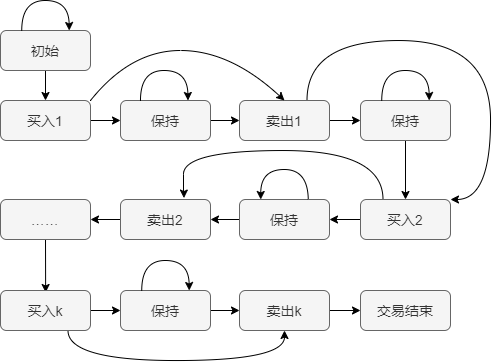

The diagram above was exported from draw.io. Its source (the exported page's mxGraphModel, read from the mxfile embedded in the PNG):
<mxGraphModel dx="621" dy="565" grid="1" gridSize="10" guides="1" tooltips="1" connect="1" arrows="1" fold="1" page="1" pageScale="1" pageWidth="827" pageHeight="1169" math="0" shadow="0">
  <root>
    <mxCell id="WIyWlLk6GJQsqaUBKTNV-0" />
    <mxCell id="WIyWlLk6GJQsqaUBKTNV-1" parent="WIyWlLk6GJQsqaUBKTNV-0" />
    <mxCell id="v02cKQsUlc3Gl6WiS0Ar-9" style="edgeStyle=none;rounded=0;orthogonalLoop=1;jettySize=auto;html=1;exitX=0.5;exitY=1;exitDx=0;exitDy=0;entryX=0.5;entryY=0;entryDx=0;entryDy=0;fontSize=14;" edge="1" parent="WIyWlLk6GJQsqaUBKTNV-1" source="v02cKQsUlc3Gl6WiS0Ar-0" target="v02cKQsUlc3Gl6WiS0Ar-1">
      <mxGeometry relative="1" as="geometry" />
    </mxCell>
    <mxCell id="v02cKQsUlc3Gl6WiS0Ar-0" value="初始" style="rounded=1;whiteSpace=wrap;html=1;fillColor=#f5f5f5;strokeColor=#666666;fontColor=#333333;fontSize=14;" vertex="1" parent="WIyWlLk6GJQsqaUBKTNV-1">
      <mxGeometry x="130" y="190" width="90" height="40" as="geometry" />
    </mxCell>
    <mxCell id="v02cKQsUlc3Gl6WiS0Ar-10" style="edgeStyle=none;rounded=0;orthogonalLoop=1;jettySize=auto;html=1;exitX=1;exitY=0.5;exitDx=0;exitDy=0;entryX=0;entryY=0.5;entryDx=0;entryDy=0;fontSize=14;" edge="1" parent="WIyWlLk6GJQsqaUBKTNV-1" source="v02cKQsUlc3Gl6WiS0Ar-1" target="v02cKQsUlc3Gl6WiS0Ar-2">
      <mxGeometry relative="1" as="geometry" />
    </mxCell>
    <mxCell id="v02cKQsUlc3Gl6WiS0Ar-1" value="买入1" style="rounded=1;whiteSpace=wrap;html=1;fillColor=#f5f5f5;strokeColor=#666666;fontColor=#333333;fontSize=14;" vertex="1" parent="WIyWlLk6GJQsqaUBKTNV-1">
      <mxGeometry x="130" y="260" width="90" height="40" as="geometry" />
    </mxCell>
    <mxCell id="v02cKQsUlc3Gl6WiS0Ar-11" style="edgeStyle=none;rounded=0;orthogonalLoop=1;jettySize=auto;html=1;exitX=1;exitY=0.5;exitDx=0;exitDy=0;entryX=0;entryY=0.5;entryDx=0;entryDy=0;fontSize=14;" edge="1" parent="WIyWlLk6GJQsqaUBKTNV-1" source="v02cKQsUlc3Gl6WiS0Ar-2" target="v02cKQsUlc3Gl6WiS0Ar-3">
      <mxGeometry relative="1" as="geometry" />
    </mxCell>
    <mxCell id="v02cKQsUlc3Gl6WiS0Ar-2" value="保持" style="rounded=1;whiteSpace=wrap;html=1;fillColor=#f5f5f5;strokeColor=#666666;fontColor=#333333;fontSize=14;" vertex="1" parent="WIyWlLk6GJQsqaUBKTNV-1">
      <mxGeometry x="250" y="260" width="90" height="40" as="geometry" />
    </mxCell>
    <mxCell id="v02cKQsUlc3Gl6WiS0Ar-12" style="edgeStyle=none;rounded=0;orthogonalLoop=1;jettySize=auto;html=1;exitX=1;exitY=0.5;exitDx=0;exitDy=0;entryX=0;entryY=0.5;entryDx=0;entryDy=0;fontSize=14;" edge="1" parent="WIyWlLk6GJQsqaUBKTNV-1" source="v02cKQsUlc3Gl6WiS0Ar-3" target="v02cKQsUlc3Gl6WiS0Ar-4">
      <mxGeometry relative="1" as="geometry" />
    </mxCell>
    <mxCell id="v02cKQsUlc3Gl6WiS0Ar-33" style="edgeStyle=orthogonalEdgeStyle;curved=1;rounded=0;orthogonalLoop=1;jettySize=auto;html=1;exitX=0.75;exitY=0;exitDx=0;exitDy=0;entryX=1;entryY=0;entryDx=0;entryDy=0;fontSize=14;" edge="1" parent="WIyWlLk6GJQsqaUBKTNV-1" source="v02cKQsUlc3Gl6WiS0Ar-3" target="v02cKQsUlc3Gl6WiS0Ar-5">
      <mxGeometry relative="1" as="geometry">
        <Array as="points">
          <mxPoint x="437" y="200" />
          <mxPoint x="620" y="200" />
          <mxPoint x="620" y="359" />
        </Array>
      </mxGeometry>
    </mxCell>
    <mxCell id="v02cKQsUlc3Gl6WiS0Ar-3" value="卖出1" style="rounded=1;whiteSpace=wrap;html=1;fillColor=#f5f5f5;strokeColor=#666666;fontColor=#333333;fontSize=14;" vertex="1" parent="WIyWlLk6GJQsqaUBKTNV-1">
      <mxGeometry x="369" y="260" width="90" height="40" as="geometry" />
    </mxCell>
    <mxCell id="v02cKQsUlc3Gl6WiS0Ar-13" style="edgeStyle=none;rounded=0;orthogonalLoop=1;jettySize=auto;html=1;exitX=0.5;exitY=1;exitDx=0;exitDy=0;entryX=0.5;entryY=0;entryDx=0;entryDy=0;fontSize=14;" edge="1" parent="WIyWlLk6GJQsqaUBKTNV-1" source="v02cKQsUlc3Gl6WiS0Ar-4" target="v02cKQsUlc3Gl6WiS0Ar-5">
      <mxGeometry relative="1" as="geometry" />
    </mxCell>
    <mxCell id="v02cKQsUlc3Gl6WiS0Ar-4" value="保持" style="rounded=1;whiteSpace=wrap;html=1;fillColor=#f5f5f5;strokeColor=#666666;fontColor=#333333;fontSize=14;" vertex="1" parent="WIyWlLk6GJQsqaUBKTNV-1">
      <mxGeometry x="490" y="260" width="90" height="40" as="geometry" />
    </mxCell>
    <mxCell id="v02cKQsUlc3Gl6WiS0Ar-14" style="edgeStyle=none;rounded=0;orthogonalLoop=1;jettySize=auto;html=1;exitX=0;exitY=0.5;exitDx=0;exitDy=0;fontSize=14;" edge="1" parent="WIyWlLk6GJQsqaUBKTNV-1" source="v02cKQsUlc3Gl6WiS0Ar-5" target="v02cKQsUlc3Gl6WiS0Ar-6">
      <mxGeometry relative="1" as="geometry" />
    </mxCell>
    <mxCell id="v02cKQsUlc3Gl6WiS0Ar-34" style="edgeStyle=orthogonalEdgeStyle;curved=1;rounded=0;orthogonalLoop=1;jettySize=auto;html=1;exitX=0.25;exitY=0;exitDx=0;exitDy=0;entryX=0.705;entryY=-0.036;entryDx=0;entryDy=0;fontSize=14;entryPerimeter=0;" edge="1" parent="WIyWlLk6GJQsqaUBKTNV-1" source="v02cKQsUlc3Gl6WiS0Ar-5" target="v02cKQsUlc3Gl6WiS0Ar-7">
      <mxGeometry relative="1" as="geometry">
        <Array as="points">
          <mxPoint x="513" y="310" />
          <mxPoint x="313" y="310" />
          <mxPoint x="313" y="358" />
        </Array>
      </mxGeometry>
    </mxCell>
    <mxCell id="v02cKQsUlc3Gl6WiS0Ar-5" value="买入2" style="rounded=1;whiteSpace=wrap;html=1;fillColor=#f5f5f5;strokeColor=#666666;fontColor=#333333;fontSize=14;" vertex="1" parent="WIyWlLk6GJQsqaUBKTNV-1">
      <mxGeometry x="490" y="359" width="90" height="40" as="geometry" />
    </mxCell>
    <mxCell id="v02cKQsUlc3Gl6WiS0Ar-15" style="edgeStyle=none;rounded=0;orthogonalLoop=1;jettySize=auto;html=1;exitX=0;exitY=0.5;exitDx=0;exitDy=0;entryX=1;entryY=0.5;entryDx=0;entryDy=0;fontSize=14;" edge="1" parent="WIyWlLk6GJQsqaUBKTNV-1" source="v02cKQsUlc3Gl6WiS0Ar-6" target="v02cKQsUlc3Gl6WiS0Ar-7">
      <mxGeometry relative="1" as="geometry" />
    </mxCell>
    <mxCell id="v02cKQsUlc3Gl6WiS0Ar-6" value="保持" style="rounded=1;whiteSpace=wrap;html=1;fillColor=#f5f5f5;strokeColor=#666666;fontColor=#333333;fontSize=14;" vertex="1" parent="WIyWlLk6GJQsqaUBKTNV-1">
      <mxGeometry x="369" y="359" width="90" height="40" as="geometry" />
    </mxCell>
    <mxCell id="v02cKQsUlc3Gl6WiS0Ar-16" style="edgeStyle=none;rounded=0;orthogonalLoop=1;jettySize=auto;html=1;exitX=0;exitY=0.5;exitDx=0;exitDy=0;entryX=1;entryY=0.5;entryDx=0;entryDy=0;fontSize=14;" edge="1" parent="WIyWlLk6GJQsqaUBKTNV-1" source="v02cKQsUlc3Gl6WiS0Ar-7" target="v02cKQsUlc3Gl6WiS0Ar-8">
      <mxGeometry relative="1" as="geometry" />
    </mxCell>
    <mxCell id="v02cKQsUlc3Gl6WiS0Ar-7" value="卖出2" style="rounded=1;whiteSpace=wrap;html=1;fillColor=#f5f5f5;strokeColor=#666666;fontColor=#333333;fontSize=14;" vertex="1" parent="WIyWlLk6GJQsqaUBKTNV-1">
      <mxGeometry x="250" y="359" width="90" height="40" as="geometry" />
    </mxCell>
    <mxCell id="v02cKQsUlc3Gl6WiS0Ar-17" style="edgeStyle=none;rounded=0;orthogonalLoop=1;jettySize=auto;html=1;exitX=0.5;exitY=1;exitDx=0;exitDy=0;fontSize=14;" edge="1" parent="WIyWlLk6GJQsqaUBKTNV-1" source="v02cKQsUlc3Gl6WiS0Ar-8">
      <mxGeometry relative="1" as="geometry">
        <mxPoint x="175.1379310344828" y="452" as="targetPoint" />
      </mxGeometry>
    </mxCell>
    <mxCell id="v02cKQsUlc3Gl6WiS0Ar-8" value="……" style="rounded=1;whiteSpace=wrap;html=1;fillColor=#f5f5f5;strokeColor=#666666;fontColor=#333333;fontSize=14;" vertex="1" parent="WIyWlLk6GJQsqaUBKTNV-1">
      <mxGeometry x="130" y="359" width="90" height="40" as="geometry" />
    </mxCell>
    <mxCell id="v02cKQsUlc3Gl6WiS0Ar-18" value="" style="curved=1;endArrow=classic;html=1;fontSize=14;entryX=0.75;entryY=0;entryDx=0;entryDy=0;exitX=0.222;exitY=0;exitDx=0;exitDy=0;exitPerimeter=0;" edge="1" parent="WIyWlLk6GJQsqaUBKTNV-1" source="v02cKQsUlc3Gl6WiS0Ar-2" target="v02cKQsUlc3Gl6WiS0Ar-2">
      <mxGeometry width="50" height="50" relative="1" as="geometry">
        <mxPoint x="340" y="210" as="sourcePoint" />
        <mxPoint x="390" y="160" as="targetPoint" />
        <Array as="points">
          <mxPoint x="270" y="230" />
          <mxPoint x="317" y="230" />
        </Array>
      </mxGeometry>
    </mxCell>
    <mxCell id="v02cKQsUlc3Gl6WiS0Ar-19" value="" style="curved=1;endArrow=classic;html=1;fontSize=14;entryX=0.75;entryY=0;entryDx=0;entryDy=0;exitX=0.222;exitY=0;exitDx=0;exitDy=0;exitPerimeter=0;" edge="1" parent="WIyWlLk6GJQsqaUBKTNV-1">
      <mxGeometry width="50" height="50" relative="1" as="geometry">
        <mxPoint x="511.24" y="260" as="sourcePoint" />
        <mxPoint x="558.76" y="260" as="targetPoint" />
        <Array as="points">
          <mxPoint x="511.26" y="230" />
          <mxPoint x="558.26" y="230" />
        </Array>
      </mxGeometry>
    </mxCell>
    <mxCell id="v02cKQsUlc3Gl6WiS0Ar-20" value="" style="curved=1;endArrow=classic;html=1;fontSize=14;entryX=0.75;entryY=0;entryDx=0;entryDy=0;exitX=0.222;exitY=0;exitDx=0;exitDy=0;exitPerimeter=0;" edge="1" parent="WIyWlLk6GJQsqaUBKTNV-1">
      <mxGeometry width="50" height="50" relative="1" as="geometry">
        <mxPoint x="151.24" y="190" as="sourcePoint" />
        <mxPoint x="198.76" y="190" as="targetPoint" />
        <Array as="points">
          <mxPoint x="151.26" y="160" />
          <mxPoint x="198.26" y="160" />
        </Array>
      </mxGeometry>
    </mxCell>
    <mxCell id="v02cKQsUlc3Gl6WiS0Ar-21" value="" style="curved=1;endArrow=classic;html=1;fontSize=14;exitX=1;exitY=0;exitDx=0;exitDy=0;entryX=0.5;entryY=0;entryDx=0;entryDy=0;" edge="1" parent="WIyWlLk6GJQsqaUBKTNV-1" source="v02cKQsUlc3Gl6WiS0Ar-1" target="v02cKQsUlc3Gl6WiS0Ar-3">
      <mxGeometry width="50" height="50" relative="1" as="geometry">
        <mxPoint x="290" y="340" as="sourcePoint" />
        <mxPoint x="340" y="290" as="targetPoint" />
        <Array as="points">
          <mxPoint x="260" y="210" />
          <mxPoint x="360" y="210" />
        </Array>
      </mxGeometry>
    </mxCell>
    <mxCell id="v02cKQsUlc3Gl6WiS0Ar-23" value="" style="curved=1;endArrow=classic;html=1;fontSize=14;entryX=0.75;entryY=0;entryDx=0;entryDy=0;exitX=0.222;exitY=0;exitDx=0;exitDy=0;exitPerimeter=0;" edge="1" parent="WIyWlLk6GJQsqaUBKTNV-1">
      <mxGeometry width="50" height="50" relative="1" as="geometry">
        <mxPoint x="437.76" y="359" as="sourcePoint" />
        <mxPoint x="390.24" y="359" as="targetPoint" />
        <Array as="points">
          <mxPoint x="437.26" y="329" />
          <mxPoint x="390.26" y="329" />
        </Array>
      </mxGeometry>
    </mxCell>
    <mxCell id="v02cKQsUlc3Gl6WiS0Ar-28" style="edgeStyle=none;rounded=0;orthogonalLoop=1;jettySize=auto;html=1;exitX=1;exitY=0.5;exitDx=0;exitDy=0;entryX=0;entryY=0.5;entryDx=0;entryDy=0;fontSize=14;" edge="1" parent="WIyWlLk6GJQsqaUBKTNV-1" source="v02cKQsUlc3Gl6WiS0Ar-24" target="v02cKQsUlc3Gl6WiS0Ar-27">
      <mxGeometry relative="1" as="geometry" />
    </mxCell>
    <mxCell id="v02cKQsUlc3Gl6WiS0Ar-35" style="edgeStyle=orthogonalEdgeStyle;curved=1;rounded=0;orthogonalLoop=1;jettySize=auto;html=1;exitX=0.75;exitY=1;exitDx=0;exitDy=0;entryX=0.5;entryY=1;entryDx=0;entryDy=0;fontSize=14;" edge="1" parent="WIyWlLk6GJQsqaUBKTNV-1" source="v02cKQsUlc3Gl6WiS0Ar-24" target="v02cKQsUlc3Gl6WiS0Ar-25">
      <mxGeometry relative="1" as="geometry">
        <Array as="points">
          <mxPoint x="198" y="520" />
          <mxPoint x="414" y="520" />
        </Array>
      </mxGeometry>
    </mxCell>
    <mxCell id="v02cKQsUlc3Gl6WiS0Ar-24" value="买入k" style="rounded=1;whiteSpace=wrap;html=1;fillColor=#f5f5f5;strokeColor=#666666;fontColor=#333333;fontSize=14;" vertex="1" parent="WIyWlLk6GJQsqaUBKTNV-1">
      <mxGeometry x="130" y="450" width="90" height="40" as="geometry" />
    </mxCell>
    <mxCell id="v02cKQsUlc3Gl6WiS0Ar-30" style="edgeStyle=none;rounded=0;orthogonalLoop=1;jettySize=auto;html=1;exitX=1;exitY=0.5;exitDx=0;exitDy=0;entryX=0;entryY=0.5;entryDx=0;entryDy=0;fontSize=14;" edge="1" parent="WIyWlLk6GJQsqaUBKTNV-1" source="v02cKQsUlc3Gl6WiS0Ar-25" target="v02cKQsUlc3Gl6WiS0Ar-26">
      <mxGeometry relative="1" as="geometry" />
    </mxCell>
    <mxCell id="v02cKQsUlc3Gl6WiS0Ar-25" value="卖出k" style="rounded=1;whiteSpace=wrap;html=1;fillColor=#f5f5f5;strokeColor=#666666;fontColor=#333333;fontSize=14;" vertex="1" parent="WIyWlLk6GJQsqaUBKTNV-1">
      <mxGeometry x="369" y="450" width="90" height="40" as="geometry" />
    </mxCell>
    <mxCell id="v02cKQsUlc3Gl6WiS0Ar-26" value="交易结束" style="rounded=1;whiteSpace=wrap;html=1;fillColor=#f5f5f5;strokeColor=#666666;fontColor=#333333;fontSize=14;" vertex="1" parent="WIyWlLk6GJQsqaUBKTNV-1">
      <mxGeometry x="490" y="450" width="90" height="40" as="geometry" />
    </mxCell>
    <mxCell id="v02cKQsUlc3Gl6WiS0Ar-29" style="edgeStyle=none;rounded=0;orthogonalLoop=1;jettySize=auto;html=1;exitX=1;exitY=0.5;exitDx=0;exitDy=0;entryX=0;entryY=0.5;entryDx=0;entryDy=0;fontSize=14;" edge="1" parent="WIyWlLk6GJQsqaUBKTNV-1" source="v02cKQsUlc3Gl6WiS0Ar-27" target="v02cKQsUlc3Gl6WiS0Ar-25">
      <mxGeometry relative="1" as="geometry" />
    </mxCell>
    <mxCell id="v02cKQsUlc3Gl6WiS0Ar-27" value="保持" style="rounded=1;whiteSpace=wrap;html=1;fillColor=#f5f5f5;strokeColor=#666666;fontColor=#333333;fontSize=14;" vertex="1" parent="WIyWlLk6GJQsqaUBKTNV-1">
      <mxGeometry x="250" y="450" width="90" height="40" as="geometry" />
    </mxCell>
    <mxCell id="v02cKQsUlc3Gl6WiS0Ar-31" value="" style="curved=1;endArrow=classic;html=1;fontSize=14;entryX=0.75;entryY=0;entryDx=0;entryDy=0;exitX=0.222;exitY=0;exitDx=0;exitDy=0;exitPerimeter=0;" edge="1" parent="WIyWlLk6GJQsqaUBKTNV-1">
      <mxGeometry width="50" height="50" relative="1" as="geometry">
        <mxPoint x="271.24" y="450" as="sourcePoint" />
        <mxPoint x="318.76" y="450" as="targetPoint" />
        <Array as="points">
          <mxPoint x="271.26" y="420" />
          <mxPoint x="318.26" y="420" />
        </Array>
      </mxGeometry>
    </mxCell>
  </root>
</mxGraphModel>